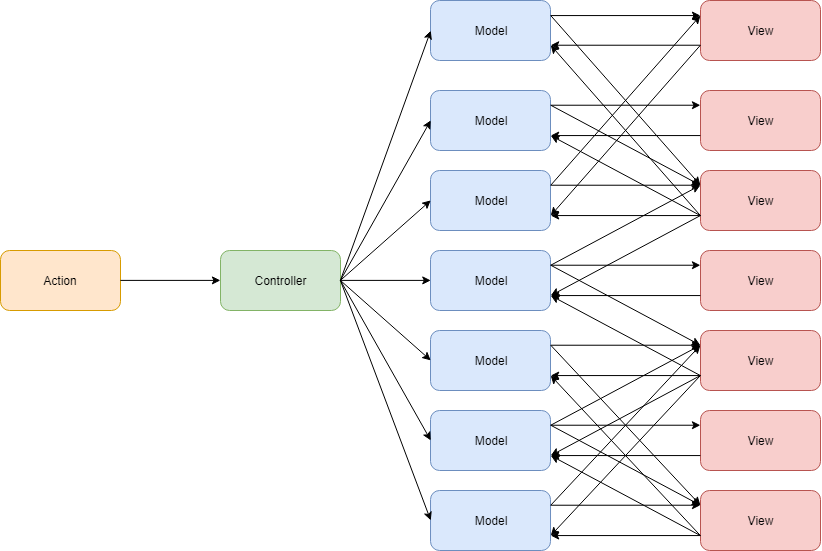

The diagram above was exported from draw.io. Its source (the exported page's mxGraphModel, read from the mxfile embedded in the PNG):
<mxGraphModel dx="697" dy="5027" grid="1" gridSize="10" guides="1" tooltips="1" connect="1" arrows="1" fold="1" page="1" pageScale="1" pageWidth="3300" pageHeight="4681" math="0" shadow="0">
  <root>
    <mxCell id="0" />
    <mxCell id="1" parent="0" />
    <mxCell id="BLmvL6YLZnwj9mM_nUJl-2" value="Action" style="rounded=1;whiteSpace=wrap;html=1;fillColor=#ffe6cc;strokeColor=#d79b00;" vertex="1" parent="1">
      <mxGeometry x="110" y="190" width="120" height="60" as="geometry" />
    </mxCell>
    <mxCell id="BLmvL6YLZnwj9mM_nUJl-3" value="Controller" style="rounded=1;whiteSpace=wrap;html=1;fillColor=#d5e8d4;strokeColor=#82b366;" vertex="1" parent="1">
      <mxGeometry x="330" y="190" width="120" height="60" as="geometry" />
    </mxCell>
    <mxCell id="BLmvL6YLZnwj9mM_nUJl-4" value="Model" style="rounded=1;whiteSpace=wrap;html=1;fillColor=#dae8fc;strokeColor=#6c8ebf;" vertex="1" parent="1">
      <mxGeometry x="540" y="190" width="120" height="60" as="geometry" />
    </mxCell>
    <mxCell id="BLmvL6YLZnwj9mM_nUJl-5" value="View" style="rounded=1;whiteSpace=wrap;html=1;fillColor=#f8cecc;strokeColor=#b85450;" vertex="1" parent="1">
      <mxGeometry x="810" y="190" width="120" height="60" as="geometry" />
    </mxCell>
    <mxCell id="BLmvL6YLZnwj9mM_nUJl-6" value="" style="endArrow=classic;html=1;exitX=1;exitY=0.5;exitDx=0;exitDy=0;entryX=0;entryY=0.5;entryDx=0;entryDy=0;" edge="1" parent="1" source="BLmvL6YLZnwj9mM_nUJl-2" target="BLmvL6YLZnwj9mM_nUJl-3">
      <mxGeometry width="50" height="50" relative="1" as="geometry">
        <mxPoint x="330" y="360" as="sourcePoint" />
        <mxPoint x="380" y="310" as="targetPoint" />
      </mxGeometry>
    </mxCell>
    <mxCell id="BLmvL6YLZnwj9mM_nUJl-7" value="" style="endArrow=classic;html=1;exitX=1;exitY=0.5;exitDx=0;exitDy=0;entryX=0;entryY=0.5;entryDx=0;entryDy=0;" edge="1" parent="1" source="BLmvL6YLZnwj9mM_nUJl-3" target="BLmvL6YLZnwj9mM_nUJl-4">
      <mxGeometry width="50" height="50" relative="1" as="geometry">
        <mxPoint x="240" y="230" as="sourcePoint" />
        <mxPoint x="340" y="230" as="targetPoint" />
      </mxGeometry>
    </mxCell>
    <mxCell id="BLmvL6YLZnwj9mM_nUJl-8" value="" style="endArrow=classic;html=1;exitX=1;exitY=0.25;exitDx=0;exitDy=0;entryX=0;entryY=0.25;entryDx=0;entryDy=0;" edge="1" parent="1" source="BLmvL6YLZnwj9mM_nUJl-4" target="BLmvL6YLZnwj9mM_nUJl-5">
      <mxGeometry width="50" height="50" relative="1" as="geometry">
        <mxPoint x="250" y="240" as="sourcePoint" />
        <mxPoint x="350" y="240" as="targetPoint" />
      </mxGeometry>
    </mxCell>
    <mxCell id="BLmvL6YLZnwj9mM_nUJl-9" value="" style="endArrow=classic;html=1;exitX=0;exitY=0.75;exitDx=0;exitDy=0;entryX=1;entryY=0.75;entryDx=0;entryDy=0;" edge="1" parent="1" source="BLmvL6YLZnwj9mM_nUJl-5" target="BLmvL6YLZnwj9mM_nUJl-4">
      <mxGeometry width="50" height="50" relative="1" as="geometry">
        <mxPoint x="260" y="250" as="sourcePoint" />
        <mxPoint x="360" y="250" as="targetPoint" />
      </mxGeometry>
    </mxCell>
    <mxCell id="BLmvL6YLZnwj9mM_nUJl-10" value="Model" style="rounded=1;whiteSpace=wrap;html=1;fillColor=#dae8fc;strokeColor=#6c8ebf;" vertex="1" parent="1">
      <mxGeometry x="540" y="270" width="120" height="60" as="geometry" />
    </mxCell>
    <mxCell id="BLmvL6YLZnwj9mM_nUJl-11" value="Model" style="rounded=1;whiteSpace=wrap;html=1;fillColor=#dae8fc;strokeColor=#6c8ebf;" vertex="1" parent="1">
      <mxGeometry x="540.0237862723214" y="430" width="120" height="60" as="geometry" />
    </mxCell>
    <mxCell id="BLmvL6YLZnwj9mM_nUJl-12" value="Model" style="rounded=1;whiteSpace=wrap;html=1;fillColor=#dae8fc;strokeColor=#6c8ebf;" vertex="1" parent="1">
      <mxGeometry x="540" y="350" width="120" height="60" as="geometry" />
    </mxCell>
    <mxCell id="BLmvL6YLZnwj9mM_nUJl-13" value="Model" style="rounded=1;whiteSpace=wrap;html=1;fillColor=#dae8fc;strokeColor=#6c8ebf;" vertex="1" parent="1">
      <mxGeometry x="540" y="-60" width="120" height="60" as="geometry" />
    </mxCell>
    <mxCell id="BLmvL6YLZnwj9mM_nUJl-14" value="Model" style="rounded=1;whiteSpace=wrap;html=1;fillColor=#dae8fc;strokeColor=#6c8ebf;" vertex="1" parent="1">
      <mxGeometry x="540" y="30" width="120" height="60" as="geometry" />
    </mxCell>
    <mxCell id="BLmvL6YLZnwj9mM_nUJl-15" value="Model" style="rounded=1;whiteSpace=wrap;html=1;fillColor=#dae8fc;strokeColor=#6c8ebf;" vertex="1" parent="1">
      <mxGeometry x="540" y="110" width="120" height="60" as="geometry" />
    </mxCell>
    <mxCell id="BLmvL6YLZnwj9mM_nUJl-16" value="" style="endArrow=classic;html=1;exitX=1;exitY=0.5;exitDx=0;exitDy=0;entryX=0;entryY=0.5;entryDx=0;entryDy=0;" edge="1" parent="1" source="BLmvL6YLZnwj9mM_nUJl-3" target="BLmvL6YLZnwj9mM_nUJl-15">
      <mxGeometry width="50" height="50" relative="1" as="geometry">
        <mxPoint x="459.8965517241379" y="229.89655172413768" as="sourcePoint" />
        <mxPoint x="550.2413793103449" y="229.89655172413768" as="targetPoint" />
      </mxGeometry>
    </mxCell>
    <mxCell id="BLmvL6YLZnwj9mM_nUJl-17" value="" style="endArrow=classic;html=1;exitX=1;exitY=0.5;exitDx=0;exitDy=0;entryX=0;entryY=0.5;entryDx=0;entryDy=0;" edge="1" parent="1" source="BLmvL6YLZnwj9mM_nUJl-3" target="BLmvL6YLZnwj9mM_nUJl-14">
      <mxGeometry width="50" height="50" relative="1" as="geometry">
        <mxPoint x="469.8965517241379" y="239.89655172413768" as="sourcePoint" />
        <mxPoint x="560.2413793103449" y="239.89655172413768" as="targetPoint" />
      </mxGeometry>
    </mxCell>
    <mxCell id="BLmvL6YLZnwj9mM_nUJl-18" value="" style="endArrow=classic;html=1;exitX=1;exitY=0.5;exitDx=0;exitDy=0;entryX=0;entryY=0.5;entryDx=0;entryDy=0;" edge="1" parent="1" source="BLmvL6YLZnwj9mM_nUJl-3" target="BLmvL6YLZnwj9mM_nUJl-13">
      <mxGeometry width="50" height="50" relative="1" as="geometry">
        <mxPoint x="479.8965517241379" y="249.89655172413768" as="sourcePoint" />
        <mxPoint x="570.2413793103449" y="249.89655172413768" as="targetPoint" />
      </mxGeometry>
    </mxCell>
    <mxCell id="BLmvL6YLZnwj9mM_nUJl-19" value="" style="endArrow=classic;html=1;entryX=0;entryY=0.5;entryDx=0;entryDy=0;" edge="1" parent="1" target="BLmvL6YLZnwj9mM_nUJl-10">
      <mxGeometry width="50" height="50" relative="1" as="geometry">
        <mxPoint x="450" y="220" as="sourcePoint" />
        <mxPoint x="580.2413793103449" y="259.8965517241377" as="targetPoint" />
      </mxGeometry>
    </mxCell>
    <mxCell id="BLmvL6YLZnwj9mM_nUJl-20" value="" style="endArrow=classic;html=1;exitX=1;exitY=0.5;exitDx=0;exitDy=0;entryX=0;entryY=0.5;entryDx=0;entryDy=0;" edge="1" parent="1" source="BLmvL6YLZnwj9mM_nUJl-3" target="BLmvL6YLZnwj9mM_nUJl-12">
      <mxGeometry width="50" height="50" relative="1" as="geometry">
        <mxPoint x="499.8965517241379" y="269.8965517241377" as="sourcePoint" />
        <mxPoint x="590.2413793103449" y="269.8965517241377" as="targetPoint" />
      </mxGeometry>
    </mxCell>
    <mxCell id="BLmvL6YLZnwj9mM_nUJl-21" value="" style="endArrow=classic;html=1;exitX=1;exitY=0.5;exitDx=0;exitDy=0;entryX=0;entryY=0.5;entryDx=0;entryDy=0;" edge="1" parent="1" source="BLmvL6YLZnwj9mM_nUJl-3" target="BLmvL6YLZnwj9mM_nUJl-11">
      <mxGeometry width="50" height="50" relative="1" as="geometry">
        <mxPoint x="509.8965517241379" y="279.8965517241377" as="sourcePoint" />
        <mxPoint x="600.2413793103449" y="279.8965517241377" as="targetPoint" />
      </mxGeometry>
    </mxCell>
    <mxCell id="BLmvL6YLZnwj9mM_nUJl-22" value="View" style="rounded=1;whiteSpace=wrap;html=1;fillColor=#f8cecc;strokeColor=#b85450;" vertex="1" parent="1">
      <mxGeometry x="810" y="270" width="120" height="60" as="geometry" />
    </mxCell>
    <mxCell id="BLmvL6YLZnwj9mM_nUJl-23" value="View" style="rounded=1;whiteSpace=wrap;html=1;fillColor=#f8cecc;strokeColor=#b85450;" vertex="1" parent="1">
      <mxGeometry x="810" y="350" width="120" height="60" as="geometry" />
    </mxCell>
    <mxCell id="BLmvL6YLZnwj9mM_nUJl-24" value="View" style="rounded=1;whiteSpace=wrap;html=1;fillColor=#f8cecc;strokeColor=#b85450;" vertex="1" parent="1">
      <mxGeometry x="810" y="430" width="120" height="60" as="geometry" />
    </mxCell>
    <mxCell id="BLmvL6YLZnwj9mM_nUJl-25" value="View" style="rounded=1;whiteSpace=wrap;html=1;fillColor=#f8cecc;strokeColor=#b85450;" vertex="1" parent="1">
      <mxGeometry x="810" y="-60" width="120" height="60" as="geometry" />
    </mxCell>
    <mxCell id="BLmvL6YLZnwj9mM_nUJl-26" value="View" style="rounded=1;whiteSpace=wrap;html=1;fillColor=#f8cecc;strokeColor=#b85450;" vertex="1" parent="1">
      <mxGeometry x="810" y="30" width="120" height="60" as="geometry" />
    </mxCell>
    <mxCell id="BLmvL6YLZnwj9mM_nUJl-27" value="View" style="rounded=1;whiteSpace=wrap;html=1;fillColor=#f8cecc;strokeColor=#b85450;" vertex="1" parent="1">
      <mxGeometry x="810" y="110" width="120" height="60" as="geometry" />
    </mxCell>
    <mxCell id="BLmvL6YLZnwj9mM_nUJl-28" value="" style="endArrow=classic;html=1;exitX=1;exitY=0.25;exitDx=0;exitDy=0;entryX=0;entryY=0.25;entryDx=0;entryDy=0;" edge="1" parent="1" source="BLmvL6YLZnwj9mM_nUJl-13" target="BLmvL6YLZnwj9mM_nUJl-25">
      <mxGeometry width="50" height="50" relative="1" as="geometry">
        <mxPoint x="670.2413793103449" y="214.72413793103442" as="sourcePoint" />
        <mxPoint x="819.8965517241379" y="214.72413793103442" as="targetPoint" />
      </mxGeometry>
    </mxCell>
    <mxCell id="BLmvL6YLZnwj9mM_nUJl-29" value="" style="endArrow=classic;html=1;exitX=1;exitY=0.25;exitDx=0;exitDy=0;entryX=0;entryY=0.25;entryDx=0;entryDy=0;" edge="1" parent="1" source="BLmvL6YLZnwj9mM_nUJl-13" target="BLmvL6YLZnwj9mM_nUJl-27">
      <mxGeometry width="50" height="50" relative="1" as="geometry">
        <mxPoint x="670.2413793103449" y="-34.93103448275815" as="sourcePoint" />
        <mxPoint x="819.8965517241379" y="-34.93103448275815" as="targetPoint" />
      </mxGeometry>
    </mxCell>
    <mxCell id="BLmvL6YLZnwj9mM_nUJl-30" value="" style="endArrow=classic;html=1;exitX=1;exitY=0.25;exitDx=0;exitDy=0;entryX=0;entryY=0.25;entryDx=0;entryDy=0;" edge="1" parent="1" source="BLmvL6YLZnwj9mM_nUJl-14" target="BLmvL6YLZnwj9mM_nUJl-26">
      <mxGeometry width="50" height="50" relative="1" as="geometry">
        <mxPoint x="680.2413793103449" y="-24.93103448275815" as="sourcePoint" />
        <mxPoint x="829.8965517241379" y="-24.93103448275815" as="targetPoint" />
      </mxGeometry>
    </mxCell>
    <mxCell id="BLmvL6YLZnwj9mM_nUJl-31" value="" style="endArrow=classic;html=1;exitX=1;exitY=0.25;exitDx=0;exitDy=0;entryX=0;entryY=0.25;entryDx=0;entryDy=0;" edge="1" parent="1" source="BLmvL6YLZnwj9mM_nUJl-15" target="BLmvL6YLZnwj9mM_nUJl-25">
      <mxGeometry width="50" height="50" relative="1" as="geometry">
        <mxPoint x="690.2413793103449" y="-14.93103448275815" as="sourcePoint" />
        <mxPoint x="839.8965517241379" y="-14.93103448275815" as="targetPoint" />
      </mxGeometry>
    </mxCell>
    <mxCell id="BLmvL6YLZnwj9mM_nUJl-32" value="" style="endArrow=classic;html=1;exitX=1;exitY=0.25;exitDx=0;exitDy=0;entryX=0;entryY=0.25;entryDx=0;entryDy=0;" edge="1" parent="1" source="BLmvL6YLZnwj9mM_nUJl-15" target="BLmvL6YLZnwj9mM_nUJl-27">
      <mxGeometry width="50" height="50" relative="1" as="geometry">
        <mxPoint x="700.2413793103449" y="-4.93103448275815" as="sourcePoint" />
        <mxPoint x="849.8965517241379" y="-4.93103448275815" as="targetPoint" />
      </mxGeometry>
    </mxCell>
    <mxCell id="BLmvL6YLZnwj9mM_nUJl-33" value="" style="endArrow=classic;html=1;exitX=1;exitY=0.25;exitDx=0;exitDy=0;entryX=0;entryY=0.25;entryDx=0;entryDy=0;" edge="1" parent="1" source="BLmvL6YLZnwj9mM_nUJl-14" target="BLmvL6YLZnwj9mM_nUJl-27">
      <mxGeometry width="50" height="50" relative="1" as="geometry">
        <mxPoint x="710.2413793103449" y="5.06896551724185" as="sourcePoint" />
        <mxPoint x="859.8965517241379" y="5.06896551724185" as="targetPoint" />
      </mxGeometry>
    </mxCell>
    <mxCell id="BLmvL6YLZnwj9mM_nUJl-34" value="" style="endArrow=classic;html=1;exitX=1;exitY=0.25;exitDx=0;exitDy=0;entryX=0;entryY=0.25;entryDx=0;entryDy=0;" edge="1" parent="1" source="BLmvL6YLZnwj9mM_nUJl-4" target="BLmvL6YLZnwj9mM_nUJl-27">
      <mxGeometry width="50" height="50" relative="1" as="geometry">
        <mxPoint x="720.2413793103449" y="15.06896551724185" as="sourcePoint" />
        <mxPoint x="869.8965517241379" y="15.06896551724185" as="targetPoint" />
      </mxGeometry>
    </mxCell>
    <mxCell id="BLmvL6YLZnwj9mM_nUJl-36" value="" style="endArrow=classic;html=1;exitX=1;exitY=0.25;exitDx=0;exitDy=0;entryX=0;entryY=0.25;entryDx=0;entryDy=0;" edge="1" parent="1" source="BLmvL6YLZnwj9mM_nUJl-4" target="BLmvL6YLZnwj9mM_nUJl-22">
      <mxGeometry width="50" height="50" relative="1" as="geometry">
        <mxPoint x="730.2413793103449" y="25.06896551724185" as="sourcePoint" />
        <mxPoint x="879.8965517241379" y="25.06896551724185" as="targetPoint" />
      </mxGeometry>
    </mxCell>
    <mxCell id="BLmvL6YLZnwj9mM_nUJl-37" value="" style="endArrow=classic;html=1;exitX=1;exitY=0.25;exitDx=0;exitDy=0;entryX=0;entryY=0.25;entryDx=0;entryDy=0;" edge="1" parent="1" source="BLmvL6YLZnwj9mM_nUJl-10" target="BLmvL6YLZnwj9mM_nUJl-22">
      <mxGeometry width="50" height="50" relative="1" as="geometry">
        <mxPoint x="670.2413793103449" y="214.72413793103442" as="sourcePoint" />
        <mxPoint x="819.8965517241379" y="214.72413793103442" as="targetPoint" />
      </mxGeometry>
    </mxCell>
    <mxCell id="BLmvL6YLZnwj9mM_nUJl-38" value="" style="endArrow=classic;html=1;exitX=1;exitY=0.25;exitDx=0;exitDy=0;entryX=0;entryY=0.25;entryDx=0;entryDy=0;" edge="1" parent="1" source="BLmvL6YLZnwj9mM_nUJl-12" target="BLmvL6YLZnwj9mM_nUJl-23">
      <mxGeometry width="50" height="50" relative="1" as="geometry">
        <mxPoint x="680.2413793103449" y="224.72413793103442" as="sourcePoint" />
        <mxPoint x="829.8965517241379" y="224.72413793103442" as="targetPoint" />
      </mxGeometry>
    </mxCell>
    <mxCell id="BLmvL6YLZnwj9mM_nUJl-39" value="" style="endArrow=classic;html=1;exitX=1;exitY=0.25;exitDx=0;exitDy=0;entryX=0;entryY=0.25;entryDx=0;entryDy=0;" edge="1" parent="1" source="BLmvL6YLZnwj9mM_nUJl-11" target="BLmvL6YLZnwj9mM_nUJl-24">
      <mxGeometry width="50" height="50" relative="1" as="geometry">
        <mxPoint x="690.2413793103449" y="234.72413793103442" as="sourcePoint" />
        <mxPoint x="839.8965517241379" y="234.72413793103442" as="targetPoint" />
      </mxGeometry>
    </mxCell>
    <mxCell id="BLmvL6YLZnwj9mM_nUJl-40" value="" style="endArrow=classic;html=1;exitX=1;exitY=0.25;exitDx=0;exitDy=0;entryX=0;entryY=0.25;entryDx=0;entryDy=0;" edge="1" parent="1" source="BLmvL6YLZnwj9mM_nUJl-12" target="BLmvL6YLZnwj9mM_nUJl-22">
      <mxGeometry width="50" height="50" relative="1" as="geometry">
        <mxPoint x="700.2413793103449" y="244.72413793103442" as="sourcePoint" />
        <mxPoint x="849.8965517241379" y="244.72413793103442" as="targetPoint" />
      </mxGeometry>
    </mxCell>
    <mxCell id="BLmvL6YLZnwj9mM_nUJl-41" value="" style="endArrow=classic;html=1;exitX=1;exitY=0.25;exitDx=0;exitDy=0;entryX=0;entryY=0.25;entryDx=0;entryDy=0;" edge="1" parent="1" source="BLmvL6YLZnwj9mM_nUJl-10" target="BLmvL6YLZnwj9mM_nUJl-24">
      <mxGeometry width="50" height="50" relative="1" as="geometry">
        <mxPoint x="710.2413793103449" y="254.72413793103442" as="sourcePoint" />
        <mxPoint x="859.8965517241379" y="254.72413793103442" as="targetPoint" />
      </mxGeometry>
    </mxCell>
    <mxCell id="BLmvL6YLZnwj9mM_nUJl-42" value="" style="endArrow=classic;html=1;exitX=1;exitY=0.25;exitDx=0;exitDy=0;entryX=0;entryY=0.25;entryDx=0;entryDy=0;" edge="1" parent="1" source="BLmvL6YLZnwj9mM_nUJl-11" target="BLmvL6YLZnwj9mM_nUJl-22">
      <mxGeometry width="50" height="50" relative="1" as="geometry">
        <mxPoint x="720.2413793103449" y="264.7241379310344" as="sourcePoint" />
        <mxPoint x="869.8965517241379" y="264.7241379310344" as="targetPoint" />
      </mxGeometry>
    </mxCell>
    <mxCell id="BLmvL6YLZnwj9mM_nUJl-43" value="" style="endArrow=classic;html=1;exitX=1;exitY=0.25;exitDx=0;exitDy=0;entryX=0;entryY=0.25;entryDx=0;entryDy=0;" edge="1" parent="1" source="BLmvL6YLZnwj9mM_nUJl-12" target="BLmvL6YLZnwj9mM_nUJl-24">
      <mxGeometry width="50" height="50" relative="1" as="geometry">
        <mxPoint x="730.2413793103449" y="274.7241379310344" as="sourcePoint" />
        <mxPoint x="879.8965517241379" y="274.7241379310344" as="targetPoint" />
      </mxGeometry>
    </mxCell>
    <mxCell id="BLmvL6YLZnwj9mM_nUJl-44" value="" style="endArrow=classic;html=1;exitX=0;exitY=0.75;exitDx=0;exitDy=0;entryX=1;entryY=0.75;entryDx=0;entryDy=0;" edge="1" parent="1" source="BLmvL6YLZnwj9mM_nUJl-24" target="BLmvL6YLZnwj9mM_nUJl-11">
      <mxGeometry width="50" height="50" relative="1" as="geometry">
        <mxPoint x="740.2413793103449" y="284.7241379310344" as="sourcePoint" />
        <mxPoint x="889.8965517241379" y="284.7241379310344" as="targetPoint" />
      </mxGeometry>
    </mxCell>
    <mxCell id="BLmvL6YLZnwj9mM_nUJl-45" value="" style="endArrow=classic;html=1;exitX=0;exitY=0.75;exitDx=0;exitDy=0;entryX=1;entryY=0.75;entryDx=0;entryDy=0;" edge="1" parent="1" source="BLmvL6YLZnwj9mM_nUJl-24" target="BLmvL6YLZnwj9mM_nUJl-12">
      <mxGeometry width="50" height="50" relative="1" as="geometry">
        <mxPoint x="750.2413793103449" y="294.7241379310344" as="sourcePoint" />
        <mxPoint x="899.8965517241379" y="294.7241379310344" as="targetPoint" />
      </mxGeometry>
    </mxCell>
    <mxCell id="BLmvL6YLZnwj9mM_nUJl-46" value="" style="endArrow=classic;html=1;exitX=0;exitY=0.75;exitDx=0;exitDy=0;entryX=1;entryY=0.75;entryDx=0;entryDy=0;" edge="1" parent="1" source="BLmvL6YLZnwj9mM_nUJl-24" target="BLmvL6YLZnwj9mM_nUJl-10">
      <mxGeometry width="50" height="50" relative="1" as="geometry">
        <mxPoint x="760.2413793103449" y="304.7241379310344" as="sourcePoint" />
        <mxPoint x="909.8965517241379" y="304.7241379310344" as="targetPoint" />
      </mxGeometry>
    </mxCell>
    <mxCell id="BLmvL6YLZnwj9mM_nUJl-47" value="" style="endArrow=classic;html=1;exitX=0;exitY=0.75;exitDx=0;exitDy=0;entryX=1;entryY=0.75;entryDx=0;entryDy=0;" edge="1" parent="1" source="BLmvL6YLZnwj9mM_nUJl-23" target="BLmvL6YLZnwj9mM_nUJl-12">
      <mxGeometry width="50" height="50" relative="1" as="geometry">
        <mxPoint x="770.2413793103449" y="314.7241379310344" as="sourcePoint" />
        <mxPoint x="919.8965517241379" y="314.7241379310344" as="targetPoint" />
      </mxGeometry>
    </mxCell>
    <mxCell id="BLmvL6YLZnwj9mM_nUJl-48" value="" style="endArrow=classic;html=1;exitX=0;exitY=0.75;exitDx=0;exitDy=0;entryX=1;entryY=0.75;entryDx=0;entryDy=0;" edge="1" parent="1" source="BLmvL6YLZnwj9mM_nUJl-22" target="BLmvL6YLZnwj9mM_nUJl-10">
      <mxGeometry width="50" height="50" relative="1" as="geometry">
        <mxPoint x="780.2413793103449" y="324.7241379310344" as="sourcePoint" />
        <mxPoint x="929.8965517241379" y="324.7241379310344" as="targetPoint" />
      </mxGeometry>
    </mxCell>
    <mxCell id="BLmvL6YLZnwj9mM_nUJl-49" value="" style="endArrow=classic;html=1;exitX=0;exitY=0.75;exitDx=0;exitDy=0;entryX=1;entryY=0.75;entryDx=0;entryDy=0;" edge="1" parent="1" source="BLmvL6YLZnwj9mM_nUJl-22" target="BLmvL6YLZnwj9mM_nUJl-11">
      <mxGeometry width="50" height="50" relative="1" as="geometry">
        <mxPoint x="790.2413793103449" y="334.7241379310344" as="sourcePoint" />
        <mxPoint x="939.8965517241379" y="334.7241379310344" as="targetPoint" />
      </mxGeometry>
    </mxCell>
    <mxCell id="BLmvL6YLZnwj9mM_nUJl-50" value="" style="endArrow=classic;html=1;exitX=0;exitY=0.75;exitDx=0;exitDy=0;entryX=1;entryY=0.75;entryDx=0;entryDy=0;" edge="1" parent="1" source="BLmvL6YLZnwj9mM_nUJl-22" target="BLmvL6YLZnwj9mM_nUJl-12">
      <mxGeometry width="50" height="50" relative="1" as="geometry">
        <mxPoint x="800.2413793103449" y="344.7241379310344" as="sourcePoint" />
        <mxPoint x="949.8965517241379" y="344.7241379310344" as="targetPoint" />
      </mxGeometry>
    </mxCell>
    <mxCell id="BLmvL6YLZnwj9mM_nUJl-51" value="" style="endArrow=classic;html=1;exitX=0;exitY=0.75;exitDx=0;exitDy=0;entryX=1;entryY=0.75;entryDx=0;entryDy=0;" edge="1" parent="1" source="BLmvL6YLZnwj9mM_nUJl-22" target="BLmvL6YLZnwj9mM_nUJl-4">
      <mxGeometry width="50" height="50" relative="1" as="geometry">
        <mxPoint x="810.2413793103449" y="354.7241379310344" as="sourcePoint" />
        <mxPoint x="959.8965517241379" y="354.7241379310344" as="targetPoint" />
      </mxGeometry>
    </mxCell>
    <mxCell id="BLmvL6YLZnwj9mM_nUJl-52" value="" style="endArrow=classic;html=1;exitX=0;exitY=0.75;exitDx=0;exitDy=0;entryX=1;entryY=0.75;entryDx=0;entryDy=0;" edge="1" parent="1" source="BLmvL6YLZnwj9mM_nUJl-27" target="BLmvL6YLZnwj9mM_nUJl-15">
      <mxGeometry width="50" height="50" relative="1" as="geometry">
        <mxPoint x="670.2413793103449" y="134.72413793103442" as="sourcePoint" />
        <mxPoint x="819.8965517241379" y="134.72413793103442" as="targetPoint" />
      </mxGeometry>
    </mxCell>
    <mxCell id="BLmvL6YLZnwj9mM_nUJl-53" value="" style="endArrow=classic;html=1;exitX=0;exitY=0.75;exitDx=0;exitDy=0;entryX=1;entryY=0.75;entryDx=0;entryDy=0;" edge="1" parent="1" source="BLmvL6YLZnwj9mM_nUJl-27" target="BLmvL6YLZnwj9mM_nUJl-4">
      <mxGeometry width="50" height="50" relative="1" as="geometry">
        <mxPoint x="819.8965517241379" y="165.06896551724185" as="sourcePoint" />
        <mxPoint x="670.2413793103449" y="165.06896551724185" as="targetPoint" />
      </mxGeometry>
    </mxCell>
    <mxCell id="BLmvL6YLZnwj9mM_nUJl-54" value="" style="endArrow=classic;html=1;exitX=0;exitY=0.75;exitDx=0;exitDy=0;entryX=1;entryY=0.75;entryDx=0;entryDy=0;" edge="1" parent="1" source="BLmvL6YLZnwj9mM_nUJl-27" target="BLmvL6YLZnwj9mM_nUJl-14">
      <mxGeometry width="50" height="50" relative="1" as="geometry">
        <mxPoint x="829.8965517241379" y="175.06896551724185" as="sourcePoint" />
        <mxPoint x="680.2413793103449" y="175.06896551724185" as="targetPoint" />
      </mxGeometry>
    </mxCell>
    <mxCell id="BLmvL6YLZnwj9mM_nUJl-55" value="" style="endArrow=classic;html=1;exitX=0;exitY=0.75;exitDx=0;exitDy=0;entryX=1;entryY=0.75;entryDx=0;entryDy=0;" edge="1" parent="1" source="BLmvL6YLZnwj9mM_nUJl-27" target="BLmvL6YLZnwj9mM_nUJl-13">
      <mxGeometry width="50" height="50" relative="1" as="geometry">
        <mxPoint x="839.8965517241379" y="185.06896551724185" as="sourcePoint" />
        <mxPoint x="690.2413793103449" y="185.06896551724185" as="targetPoint" />
      </mxGeometry>
    </mxCell>
    <mxCell id="BLmvL6YLZnwj9mM_nUJl-56" value="" style="endArrow=classic;html=1;exitX=0;exitY=0.75;exitDx=0;exitDy=0;entryX=1;entryY=0.75;entryDx=0;entryDy=0;" edge="1" parent="1" source="BLmvL6YLZnwj9mM_nUJl-26" target="BLmvL6YLZnwj9mM_nUJl-14">
      <mxGeometry width="50" height="50" relative="1" as="geometry">
        <mxPoint x="849.8965517241379" y="195.06896551724185" as="sourcePoint" />
        <mxPoint x="700.2413793103449" y="195.06896551724185" as="targetPoint" />
      </mxGeometry>
    </mxCell>
    <mxCell id="BLmvL6YLZnwj9mM_nUJl-57" value="" style="endArrow=classic;html=1;exitX=0;exitY=0.75;exitDx=0;exitDy=0;entryX=1;entryY=0.75;entryDx=0;entryDy=0;" edge="1" parent="1" source="BLmvL6YLZnwj9mM_nUJl-25" target="BLmvL6YLZnwj9mM_nUJl-15">
      <mxGeometry width="50" height="50" relative="1" as="geometry">
        <mxPoint x="859.8965517241379" y="205.06896551724185" as="sourcePoint" />
        <mxPoint x="710.2413793103449" y="205.06896551724185" as="targetPoint" />
      </mxGeometry>
    </mxCell>
    <mxCell id="BLmvL6YLZnwj9mM_nUJl-58" value="" style="endArrow=classic;html=1;exitX=0;exitY=0.75;exitDx=0;exitDy=0;entryX=1;entryY=0.75;entryDx=0;entryDy=0;" edge="1" parent="1" source="BLmvL6YLZnwj9mM_nUJl-25" target="BLmvL6YLZnwj9mM_nUJl-13">
      <mxGeometry width="50" height="50" relative="1" as="geometry">
        <mxPoint x="869.8965517241379" y="215.06896551724185" as="sourcePoint" />
        <mxPoint x="720.2413793103449" y="215.06896551724185" as="targetPoint" />
      </mxGeometry>
    </mxCell>
  </root>
</mxGraphModel>